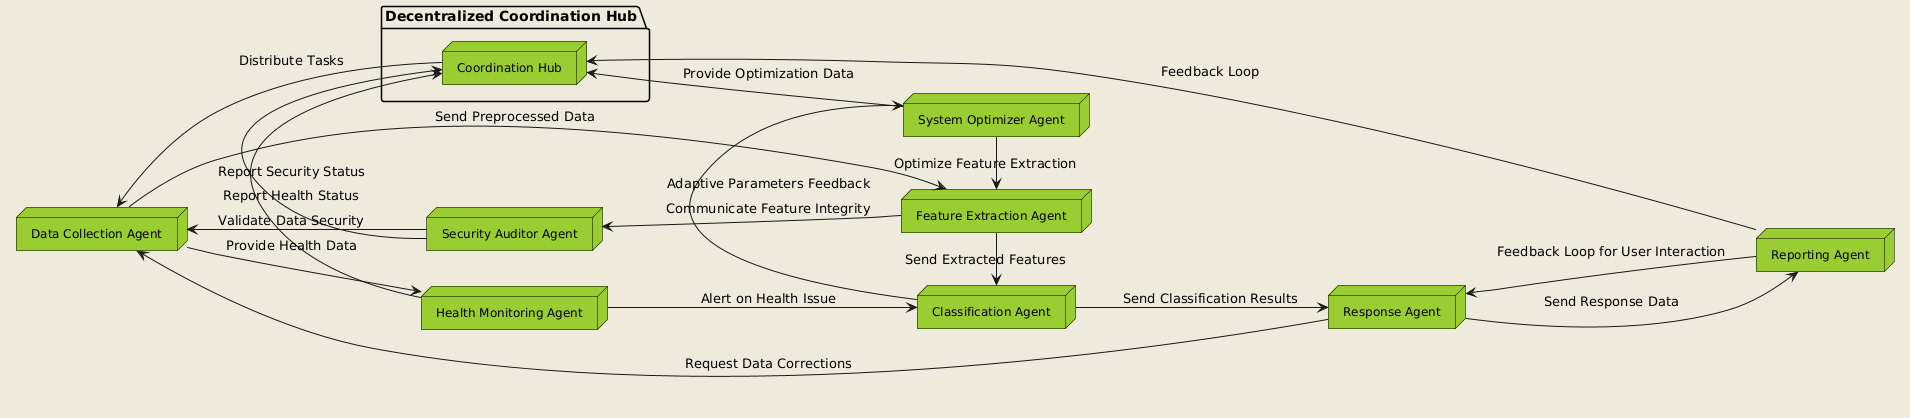

The diagram above was rendered by PlantUML. Its source (embedded in the PNG):
@startuml
skinparam backgroundColor #EEEBDC
skinparam node {
    BackgroundColor YellowGreen
    BorderColor Black
    FontColor Black
    FontSize 12
}

left to right direction

package "Decentralized Coordination Hub" {
  node "Coordination Hub" as CH
}

node "Data Collection Agent" as DC
node "Feature Extraction Agent" as FE
node "Classification Agent" as CA
node "Response Agent" as RA
node "Reporting Agent" as RepA
node "System Optimizer Agent" as SOA
node "Security Auditor Agent" as SAA
node "Health Monitoring Agent" as HMA

CH -down-> DC : "Distribute Tasks"
DC -right-> FE : "Send Preprocessed Data"
FE -right-> CA : "Send Extracted Features"
CA -down-> RA : "Send Classification Results"
RA -down-> RepA : "Send Response Data"
RepA -right-> CH : "Feedback Loop"
SOA -up-> CH : "Provide Optimization Data"
SAA -left-> CH : "Report Security Status"
HMA -left-> CH : "Report Health Status"

DC -down-> HMA : "Provide Health Data"
FE -up-> SAA : "Communicate Feature Integrity"
CA -right-> SOA : "Adaptive Parameters Feedback"
RA -left-> DC : "Request Data Corrections"
RepA -down-> RA : "Feedback Loop for User Interaction"
SOA -right-> FE : "Optimize Feature Extraction"
SAA -up-> DC : "Validate Data Security"
HMA -right-> CA : "Alert on Health Issue"
@enduml